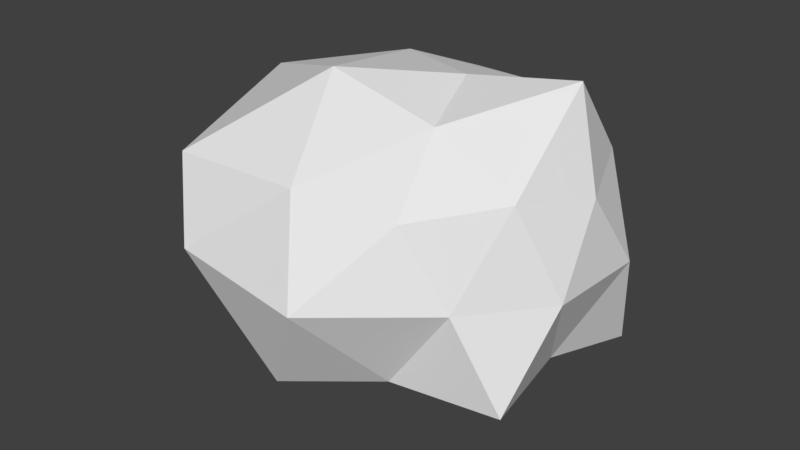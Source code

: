 # Source: Asteroid01.blend  (saved by Blender 2.78.0; exported with 4.5.12 LTS)
import bpy
from mathutils import Matrix  # noqa: F401  (used for matrix-valued properties, if any)

bpy.ops.wm.read_factory_settings(use_empty=True)
scene = bpy.context.scene
scene.name = 'Scene'

# ---- collections
col_collection_1 = bpy.data.collections.new('Collection 1'); scene.collection.children.link(col_collection_1)

# ---- world
world_world = bpy.data.worlds.new('World'); scene.world = world_world
world_world.color = (0.05088, 0.05088, 0.05088)
world_world.use_sun_shadow = False
world_world.sun_shadow_jitter_overblur = 0.0
world_world.cycles.sampling_method = 'MANUAL'

# ---- meshes
me_icosphere = bpy.data.meshes.new('Icosphere')
me_icosphere.from_pydata([(0.002622, 0.0003417, -0.9975), (1.023, -0.6988, -0.4995), (-0.273, -1.2, -0.5439), (-0.9576, 0.006704, -0.4314), (-0.2915, 0.8746, -0.4603), (1.03, 0.6824, -0.6137), (0.4204, -0.901, 0.626), (-1.147, -1.059, 0.6872), (-1.219, 0.9113, 0.732), (0.357, 0.8655, 0.5277), (1.104, 0.03722, 0.6521), (0.1832, 0.03196, 1.184), (-0.1556, -0.5001, -0.8437), (0.4401, -0.3071, -0.8366), (0.3011, -0.8295, -0.4891), (0.9011, 0.009361, -0.4938), (0.4324, 0.31, -0.8445), (-0.5247, 0.0001309, -0.8497), (-0.767, -0.6451, -0.6182), (-0.1614, 0.5001, -0.8497), (-0.8556, 0.7111, -0.7249), (0.2704, 0.8106, -0.5193), (1.15, -0.3204, 0.1321), (1.171, 0.3998, 0.1165), (0.1071, -1.447, 0.1749), (0.7268, -0.8099, 0.1202), (-1.457, -0.5562, 0.1447), (-0.9217, -1.292, 0.1849), (-0.8933, 1.033, 0.04866), (-1.436, 0.4698, 0.1137), (0.7994, 0.9727, -0.007131), (0.01022, 1.006, 0.01792), (0.8945, -0.464, 0.7289), (-0.2129, -1.066, 0.7144), (-1.503, 0.1494, 0.8539), (-0.5088, 1.119, 0.7981), (0.8966, 0.5622, 0.7361), (0.3561, -0.4898, 1.054), (0.9271, 0.09739, 1.292), (-0.3993, -0.4921, 1.242), (-0.5578, 0.4109, 1.088), (0.331, 0.5467, 1.034)], [], [(0, 13, 12), (1, 13, 15), (0, 12, 17), (0, 17, 19), (0, 19, 16), (1, 15, 22), (2, 14, 24), (3, 18, 26), (4, 20, 28), (5, 21, 30), (1, 22, 25), (2, 24, 27), (3, 26, 29), (4, 28, 31), (5, 30, 23), (6, 32, 37), (7, 33, 39), (8, 34, 40), (9, 35, 41), (10, 36, 38), (38, 41, 11), (38, 36, 41), (36, 9, 41), (41, 40, 11), (41, 35, 40), (35, 8, 40), (40, 39, 11), (40, 34, 39), (34, 7, 39), (39, 37, 11), (39, 33, 37), (33, 6, 37), (37, 38, 11), (37, 32, 38), (32, 10, 38), (23, 36, 10), (23, 30, 36), (30, 9, 36), (31, 35, 9), (31, 28, 35), (28, 8, 35), (29, 34, 8), (29, 26, 34), (26, 7, 34), (27, 33, 7), (27, 24, 33), (24, 6, 33), (25, 32, 6), (25, 22, 32), (22, 10, 32), (30, 31, 9), (30, 21, 31), (21, 4, 31), (28, 29, 8), (28, 20, 29), (20, 3, 29), (26, 27, 7), (26, 18, 27), (18, 2, 27), (24, 25, 6), (24, 14, 25), (14, 1, 25), (22, 23, 10), (22, 15, 23), (15, 5, 23), (16, 21, 5), (16, 19, 21), (19, 4, 21), (19, 20, 4), (19, 17, 20), (17, 3, 20), (17, 18, 3), (17, 12, 18), (12, 2, 18), (15, 16, 5), (15, 13, 16), (13, 0, 16), (12, 14, 2), (12, 13, 14), (13, 1, 14)])
me_icosphere.use_remesh_preserve_volume = False
me_icosphere.use_remesh_preserve_attributes = False
me_icosphere.use_mirror_vertex_groups = False
me_icosphere.update()

# ---- objects
ob_icosphere = bpy.data.objects.new('Icosphere', me_icosphere)

# ---- transforms, parenting, visibility, modifiers, constraints
ob_icosphere.location = (0.0, 0.0, 0.0)
ob_icosphere.lineart.crease_threshold = 0.0

# ---- collection membership
col_collection_1.objects.link(ob_icosphere)

# ---- scene / render settings (as saved in the file)
scene.frame_start = 1; scene.frame_end = 250; scene.frame_set(1)
scene.render.engine = 'BLENDER_EEVEE_NEXT'
scene.render.resolution_percentage = 50
scene.render.dither_intensity = 0.0
scene.cycles.use_denoising = False
scene.cycles.samples = 128
scene.cycles.sampling_pattern = 'TABULATED_SOBOL'
scene.cycles.light_sampling_threshold = 0.0
scene.cycles.use_adaptive_sampling = False
scene.cycles.use_light_tree = False
scene.cycles.blur_glossy = 0.0
scene.cycles.sample_clamp_indirect = 0.0
scene.view_settings.view_transform = 'Standard'
bpy.context.view_layer.update()

# ---- added for rendering (the .blend has no active camera and no usable light): camera, sun
cam_auto = bpy.data.cameras.new('AutoCamera')
cam_auto.lens = 50.0
cam_auto.sensor_width = 36.0
cam_auto.clip_end = 1000.0
ob_auto_camera = bpy.data.objects.new('AutoCamera', cam_auto)
scene.collection.objects.link(ob_auto_camera)
ob_auto_camera.location = (3.86478, -5.00027, 3.37187)
ob_auto_camera.rotation_euler = (1.09748, -7.21219e-08, 0.694738)
scene.camera = ob_auto_camera
light_auto_sun = bpy.data.lights.new('AutoSun', 'SUN')
light_auto_sun.energy = 3.0
light_auto_sun.angle = 0.0523599
ob_auto_sun = bpy.data.objects.new('AutoSun', light_auto_sun)
scene.collection.objects.link(ob_auto_sun)
ob_auto_sun.rotation_euler = (0.872665, 0.174533, 0.523599)
bpy.context.view_layer.update()
